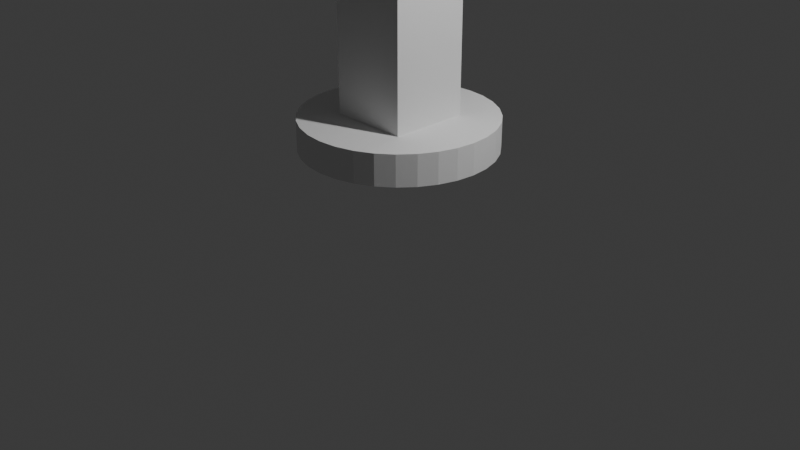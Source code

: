 # Source: crane.blend  (saved by Blender 4.0.36; exported with 4.5.12 LTS)
import bpy
from mathutils import Matrix  # noqa: F401  (used for matrix-valued properties, if any)

bpy.ops.wm.read_factory_settings(use_empty=True)
scene = bpy.context.scene
scene.name = 'Scene'

# ---- collections
col_collection = bpy.data.collections.new('Collection'); scene.collection.children.link(col_collection)

# ---- world
world_world = bpy.data.worlds.new('World'); scene.world = world_world
world_world.use_nodes = True; world_world.node_tree.nodes.clear()
_N = world_world.node_tree.nodes; _L = world_world.node_tree.links
n0 = _N.new('ShaderNodeOutputWorld'); n0.name = 'World Output'; n0.location = (300, 300)
n1 = _N.new('ShaderNodeBackground'); n1.name = 'Background'; n1.location = (10, 300)
n1.inputs[0].default_value = (0.05088, 0.05088, 0.05088, 1.0)
_L.new(n1.outputs[0], n0.inputs[0])
n0.is_active_output = True
world_world.color = (0.05088, 0.05088, 0.05088)
world_world.use_sun_shadow = False
world_world.sun_shadow_jitter_overblur = 0.0

# ---- cameras
cam_camera = bpy.data.cameras.new('Camera')
cam_camera.clip_end = 100.0
cam_camera.ortho_scale = 7.314

# ---- lights
light_light = bpy.data.lights.new('Light', 'POINT')
light_light.transmission_factor = 0.0
light_light.use_soft_falloff = False
light_light.energy = 1000.0
light_light.shadow_soft_size = 0.1
light_light.shadow_maximum_resolution = 0.006
light_light.use_absolute_resolution = True

# ---- meshes
me_cube_001 = bpy.data.meshes.new('Cube.001')
me_cube_001.from_pydata([(-0.4101, -0.4085, -0.349), (-0.4101, -0.4085, 8.331), (-0.4101, 0.4164, -0.349), (-0.4101, 0.4164, 8.331), (0.4148, -0.4085, -0.349), (0.4148, -0.4085, 8.331), (0.4148, 0.4164, -0.349), (0.4148, 0.4164, 8.331), (-0.0002909, 0.9995, -0.6604), (-0.0002909, 0.9995, -0.3374), (0.1948, 0.9803, -0.6604), (0.1948, 0.9803, -0.3374), (0.3824, 0.9234, -0.6604), (0.3824, 0.9234, -0.3374), (0.5553, 0.831, -0.6604), (0.5553, 0.831, -0.3374), (0.7068, 0.7066, -0.6604), (0.7068, 0.7066, -0.3374), (0.8312, 0.5551, -0.6604), (0.8312, 0.5551, -0.3374), (0.9236, 0.3822, -0.6604), (0.9236, 0.3822, -0.3374), (0.9805, 0.1946, -0.6604), (0.9805, 0.1946, -0.3374), (0.9997, -0.0004945, -0.6604), (0.9997, -0.0004945, -0.3374), (0.9805, -0.1956, -0.6604), (0.9805, -0.1956, -0.3374), (0.9236, -0.3832, -0.6604), (0.9236, -0.3832, -0.3374), (0.8312, -0.5561, -0.6604), (0.8312, -0.5561, -0.3374), (0.7068, -0.7076, -0.6604), (0.7068, -0.7076, -0.3374), (0.5553, -0.832, -0.6604), (0.5553, -0.832, -0.3374), (0.3824, -0.9244, -0.6604), (0.3824, -0.9244, -0.3374), (0.1948, -0.9813, -0.6604), (0.1948, -0.9813, -0.3374), (-0.0002909, -1.0, -0.6604), (-0.0002909, -1.0, -0.3374), (-0.1954, -0.9813, -0.6604), (-0.1954, -0.9813, -0.3374), (-0.383, -0.9244, -0.6604), (-0.383, -0.9244, -0.3374), (-0.5559, -0.832, -0.6604), (-0.5559, -0.832, -0.3374), (-0.7074, -0.7076, -0.6604), (-0.7074, -0.7076, -0.3374), (-0.8318, -0.5561, -0.6604), (-0.8318, -0.5561, -0.3374), (-0.9242, -0.3832, -0.6604), (-0.9242, -0.3832, -0.3374), (-0.9811, -0.1956, -0.6604), (-0.9811, -0.1956, -0.3374), (-1.0, -0.0004945, -0.6604), (-1.0, -0.0004945, -0.3374), (-0.9811, 0.1946, -0.6604), (-0.9811, 0.1946, -0.3374), (-0.9242, 0.3822, -0.6604), (-0.9242, 0.3822, -0.3374), (-0.8318, 0.5551, -0.6604), (-0.8318, 0.5551, -0.3374), (-0.7074, 0.7066, -0.6604), (-0.7074, 0.7066, -0.3374), (-0.5559, 0.831, -0.6604), (-0.5559, 0.831, -0.3374), (-0.383, 0.9234, -0.6604), (-0.383, 0.9234, -0.3374), (-0.1954, 0.9803, -0.6604), (-0.1954, 0.9803, -0.3374)], [], [(0, 1, 3, 2), (2, 3, 7, 6), (6, 7, 5, 4), (4, 5, 1, 0), (2, 6, 4, 0), (7, 3, 1, 5), (8, 9, 11, 10), (10, 11, 13, 12), (12, 13, 15, 14), (14, 15, 17, 16), (16, 17, 19, 18), (18, 19, 21, 20), (20, 21, 23, 22), (22, 23, 25, 24), (24, 25, 27, 26), (26, 27, 29, 28), (28, 29, 31, 30), (30, 31, 33, 32), (32, 33, 35, 34), (34, 35, 37, 36), (36, 37, 39, 38), (38, 39, 41, 40), (40, 41, 43, 42), (42, 43, 45, 44), (44, 45, 47, 46), (46, 47, 49, 48), (48, 49, 51, 50), (50, 51, 53, 52), (52, 53, 55, 54), (54, 55, 57, 56), (56, 57, 59, 58), (58, 59, 61, 60), (60, 61, 63, 62), (62, 63, 65, 64), (64, 65, 67, 66), (66, 67, 69, 68), (11, 9, 71, 69, 67, 65, 63, 61, 59, 57, 55, 53, 51, 49, 47, 45, 43, 41, 39, 37, 35, 33, 31, 29, 27, 25, 23, 21, 19, 17, 15, 13), (68, 69, 71, 70), (70, 71, 9, 8), (8, 10, 12, 14, 16, 18, 20, 22, 24, 26, 28, 30, 32, 34, 36, 38, 40, 42, 44, 46, 48, 50, 52, 54, 56, 58, 60, 62, 64, 66, 68, 70)])
_uv = me_cube_001.uv_layers.new(name='UVMap')
_uv.uv.foreach_set('vector', [0.375, 0.0, 0.625, 0.0, 0.625, 0.25, 0.375, 0.25, 0.375, 0.25, 0.625, 0.25, 0.625, 0.5, 0.375, 0.5, 0.375, 0.5, 0.625, 0.5, 0.625, 0.75, 0.375, 0.75, 0.375, 0.75, 0.625, 0.75, 0.625, 1.0, 0.375, 1.0, 0.125, 0.5, 0.375, 0.5, 0.375, 0.75, 0.125, 0.75, 0.625, 0.5, 0.875, 0.5, 0.875, 0.75, 0.625, 0.75, 1.0, 0.5, 1.0, 1.0, 0.9688, 1.0, 0.9688, 0.5, 0.9688, 0.5, 0.9688, 1.0, 0.9375, 1.0, 0.9375, 0.5, 0.9375, 0.5, 0.9375, 1.0, 0.9062, 1.0, 0.9062, 0.5, 0.9062, 0.5, 0.9062, 1.0, 0.875, 1.0, 0.875, 0.5, 0.875, 0.5, 0.875, 1.0, 0.8438, 1.0, 0.8438, 0.5, 0.8438, 0.5, 0.8438, 1.0, 0.8125, 1.0, 0.8125, 0.5, 0.8125, 0.5, 0.8125, 1.0, 0.7812, 1.0, 0.7812, 0.5, 0.7812, 0.5, 0.7812, 1.0, 0.75, 1.0, 0.75, 0.5, 0.75, 0.5, 0.75, 1.0, 0.7188, 1.0, 0.7188, 0.5, 0.7188, 0.5, 0.7188, 1.0, 0.6875, 1.0, 0.6875, 0.5, 0.6875, 0.5, 0.6875, 1.0, 0.6562, 1.0, 0.6562, 0.5, 0.6562, 0.5, 0.6562, 1.0, 0.625, 1.0, 0.625, 0.5, 0.625, 0.5, 0.625, 1.0, 0.5938, 1.0, 0.5938, 0.5, 0.5938, 0.5, 0.5938, 1.0, 0.5625, 1.0, 0.5625, 0.5, 0.5625, 0.5, 0.5625, 1.0, 0.5312, 1.0, 0.5312, 0.5, 0.5312, 0.5, 0.5312, 1.0, 0.5, 1.0, 0.5, 0.5, 0.5, 0.5, 0.5, 1.0, 0.4688, 1.0, 0.4688, 0.5, 0.4688, 0.5, 0.4688, 1.0, 0.4375, 1.0, 0.4375, 0.5, 0.4375, 0.5, 0.4375, 1.0, 0.4062, 1.0, 0.4062, 0.5, 0.4062, 0.5, 0.4062, 1.0, 0.375, 1.0, 0.375, 0.5, 0.375, 0.5, 0.375, 1.0, 0.3438, 1.0, 0.3438, 0.5, 0.3438, 0.5, 0.3438, 1.0, 0.3125, 1.0, 0.3125, 0.5, 0.3125, 0.5, 0.3125, 1.0, 0.2812, 1.0, 0.2812, 0.5, 0.2812, 0.5, 0.2812, 1.0, 0.25, 1.0, 0.25, 0.5, 0.25, 0.5, 0.25, 1.0, 0.2188, 1.0, 0.2188, 0.5, 0.2188, 0.5, 0.2188, 1.0, 0.1875, 1.0, 0.1875, 0.5, 0.1875, 0.5, 0.1875, 1.0, 0.1562, 1.0, 0.1562, 0.5, 0.1562, 0.5, 0.1562, 1.0, 0.125, 1.0, 0.125, 0.5, 0.125, 0.5, 0.125, 1.0, 0.09375, 1.0, 0.09375, 0.5, 0.09375, 0.5, 0.09375, 1.0, 0.0625, 1.0, 0.0625, 0.5, 0.2968, 0.4854, 0.25, 0.49, 0.2032, 0.4854, 0.1582, 0.4717, 0.1167, 0.4496, 0.08029, 0.4197, 0.05045, 0.3833, 0.02827, 0.3418, 0.01461, 0.2968, 0.01, 0.25, 0.01461, 0.2032, 0.02827, 0.1582, 0.05045, 0.1167, 0.08029, 0.08029, 0.1167, 0.05045, 0.1582, 0.02827, 0.2032, 0.01461, 0.25, 0.01, 0.2968, 0.01461, 0.3418, 0.02827, 0.3833, 0.05045, 0.4197, 0.08029, 0.4496, 0.1167, 0.4717, 0.1582, 0.4854, 0.2032, 0.49, 0.25, 0.4854, 0.2968, 0.4717, 0.3418, 0.4496, 0.3833, 0.4197, 0.4197, 0.3833, 0.4496, 0.3418, 0.4717, 0.0625, 0.5, 0.0625, 1.0, 0.03125, 1.0, 0.03125, 0.5, 0.03125, 0.5, 0.03125, 1.0, 0.0, 1.0, 0.0, 0.5, 0.75, 0.49, 0.7968, 0.4854, 0.8418, 0.4717, 0.8833, 0.4496, 0.9197, 0.4197, 0.9496, 0.3833, 0.9717, 0.3418, 0.9854, 0.2968, 0.99, 0.25, 0.9854, 0.2032, 0.9717, 0.1582, 0.9496, 0.1167, 0.9197, 0.08029, 0.8833, 0.05045, 0.8418, 0.02827, 0.7968, 0.01461, 0.75, 0.01, 0.7032, 0.01461, 0.6582, 0.02827, 0.6167, 0.05045, 0.5803, 0.08029, 0.5504, 0.1167, 0.5283, 0.1582, 0.5146, 0.2032, 0.51, 0.25, 0.5146, 0.2968, 0.5283, 0.3418, 0.5504, 0.3833, 0.5803, 0.4197, 0.6167, 0.4496, 0.6582, 0.4717, 0.7032, 0.4854])
me_cube_001.update()
me_cube_002 = bpy.data.meshes.new('Cube.002')
me_cube_002.from_pydata([(-2.872, -0.0958, 6.026), (-2.872, -0.0958, 6.809), (-2.872, 0.263, 6.026), (-2.872, 0.263, 6.809), (0.943, -0.0958, 6.026), (0.943, -0.0958, 6.809), (0.943, 0.263, 6.026), (0.943, 0.263, 6.809)], [], [(0, 1, 3, 2), (2, 3, 7, 6), (6, 7, 5, 4), (4, 5, 1, 0), (2, 6, 4, 0), (7, 3, 1, 5)])
_uv = me_cube_002.uv_layers.new(name='UVMap')
_uv.uv.foreach_set('vector', [0.375, 0.0, 0.625, 0.0, 0.625, 0.25, 0.375, 0.25, 0.375, 0.25, 0.625, 0.25, 0.625, 0.5, 0.375, 0.5, 0.375, 0.5, 0.625, 0.5, 0.625, 0.75, 0.375, 0.75, 0.375, 0.75, 0.625, 0.75, 0.625, 1.0, 0.375, 1.0, 0.125, 0.5, 0.375, 0.5, 0.375, 0.75, 0.125, 0.75, 0.625, 0.5, 0.875, 0.5, 0.875, 0.75, 0.625, 0.75])
me_cube_002.update()
me_cylinder = bpy.data.meshes.new('Cylinder')
me_cylinder.from_pydata([(0.103, 1.191, -1.0), (0.103, 1.191, 1.0), (0.298, 1.172, -1.0), (0.298, 1.172, 1.0), (0.4856, 1.115, -1.0), (0.4856, 1.115, 1.0), (0.6585, 1.022, -1.0), (0.6585, 1.022, 1.0), (0.8101, 0.8979, -1.0), (0.8101, 0.8979, 1.0), (0.9344, 0.7463, -1.0), (0.9344, 0.7463, 1.0), (1.027, 0.5734, -1.0), (1.027, 0.5734, 1.0), (1.084, 0.3859, -1.0), (1.084, 0.3859, 1.0), (1.103, 0.1908, -1.0), (1.103, 0.1908, 1.0), (1.084, -0.004324, -1.0), (1.084, -0.004324, 1.0), (1.027, -0.1919, -1.0), (1.027, -0.1919, 1.0), (0.9344, -0.3648, -1.0), (0.9344, -0.3648, 1.0), (0.8101, -0.5163, -1.0), (0.8101, -0.5163, 1.0), (0.6585, -0.6407, -1.0), (0.6585, -0.6407, 1.0), (0.4856, -0.7331, -1.0), (0.4856, -0.7331, 1.0), (0.298, -0.79, -1.0), (0.298, -0.79, 1.0), (0.103, -0.8092, -1.0), (0.103, -0.8092, 1.0), (-0.09214, -0.79, -1.0), (-0.09214, -0.79, 1.0), (-0.2797, -0.7331, -1.0), (-0.2797, -0.7331, 1.0), (-0.4526, -0.6407, -1.0), (-0.4526, -0.6407, 1.0), (-0.6042, -0.5163, -1.0), (-0.6042, -0.5163, 1.0), (-0.7285, -0.3648, -1.0), (-0.7285, -0.3648, 1.0), (-0.8209, -0.1919, -1.0), (-0.8209, -0.1919, 1.0), (-0.8778, -0.004324, -1.0), (-0.8778, -0.004324, 1.0), (-0.897, 0.1908, -1.0), (-0.897, 0.1908, 1.0), (-0.8778, 0.3859, -1.0), (-0.8778, 0.3859, 1.0), (-0.8209, 0.5734, -1.0), (-0.8209, 0.5734, 1.0), (-0.7285, 0.7463, -1.0), (-0.7285, 0.7463, 1.0), (-0.6042, 0.8979, -1.0), (-0.6042, 0.8979, 1.0), (-0.4526, 1.022, -1.0), (-0.4526, 1.022, 1.0), (-0.2797, 1.115, -1.0), (-0.2797, 1.115, 1.0), (-0.09214, 1.172, -1.0), (-0.09214, 1.172, 1.0)], [], [(0, 1, 3, 2), (2, 3, 5, 4), (4, 5, 7, 6), (6, 7, 9, 8), (8, 9, 11, 10), (10, 11, 13, 12), (12, 13, 15, 14), (14, 15, 17, 16), (16, 17, 19, 18), (18, 19, 21, 20), (20, 21, 23, 22), (22, 23, 25, 24), (24, 25, 27, 26), (26, 27, 29, 28), (28, 29, 31, 30), (30, 31, 33, 32), (32, 33, 35, 34), (34, 35, 37, 36), (36, 37, 39, 38), (38, 39, 41, 40), (40, 41, 43, 42), (42, 43, 45, 44), (44, 45, 47, 46), (46, 47, 49, 48), (48, 49, 51, 50), (50, 51, 53, 52), (52, 53, 55, 54), (54, 55, 57, 56), (56, 57, 59, 58), (58, 59, 61, 60), (3, 1, 63, 61, 59, 57, 55, 53, 51, 49, 47, 45, 43, 41, 39, 37, 35, 33, 31, 29, 27, 25, 23, 21, 19, 17, 15, 13, 11, 9, 7, 5), (60, 61, 63, 62), (62, 63, 1, 0), (0, 2, 4, 6, 8, 10, 12, 14, 16, 18, 20, 22, 24, 26, 28, 30, 32, 34, 36, 38, 40, 42, 44, 46, 48, 50, 52, 54, 56, 58, 60, 62)])
_uv = me_cylinder.uv_layers.new(name='UVMap')
_uv.uv.foreach_set('vector', [1.0, 0.5, 1.0, 1.0, 0.9688, 1.0, 0.9688, 0.5, 0.9688, 0.5, 0.9688, 1.0, 0.9375, 1.0, 0.9375, 0.5, 0.9375, 0.5, 0.9375, 1.0, 0.9062, 1.0, 0.9062, 0.5, 0.9062, 0.5, 0.9062, 1.0, 0.875, 1.0, 0.875, 0.5, 0.875, 0.5, 0.875, 1.0, 0.8438, 1.0, 0.8438, 0.5, 0.8438, 0.5, 0.8438, 1.0, 0.8125, 1.0, 0.8125, 0.5, 0.8125, 0.5, 0.8125, 1.0, 0.7812, 1.0, 0.7812, 0.5, 0.7812, 0.5, 0.7812, 1.0, 0.75, 1.0, 0.75, 0.5, 0.75, 0.5, 0.75, 1.0, 0.7188, 1.0, 0.7188, 0.5, 0.7188, 0.5, 0.7188, 1.0, 0.6875, 1.0, 0.6875, 0.5, 0.6875, 0.5, 0.6875, 1.0, 0.6562, 1.0, 0.6562, 0.5, 0.6562, 0.5, 0.6562, 1.0, 0.625, 1.0, 0.625, 0.5, 0.625, 0.5, 0.625, 1.0, 0.5938, 1.0, 0.5938, 0.5, 0.5938, 0.5, 0.5938, 1.0, 0.5625, 1.0, 0.5625, 0.5, 0.5625, 0.5, 0.5625, 1.0, 0.5312, 1.0, 0.5312, 0.5, 0.5312, 0.5, 0.5312, 1.0, 0.5, 1.0, 0.5, 0.5, 0.5, 0.5, 0.5, 1.0, 0.4688, 1.0, 0.4688, 0.5, 0.4688, 0.5, 0.4688, 1.0, 0.4375, 1.0, 0.4375, 0.5, 0.4375, 0.5, 0.4375, 1.0, 0.4062, 1.0, 0.4062, 0.5, 0.4062, 0.5, 0.4062, 1.0, 0.375, 1.0, 0.375, 0.5, 0.375, 0.5, 0.375, 1.0, 0.3438, 1.0, 0.3438, 0.5, 0.3438, 0.5, 0.3438, 1.0, 0.3125, 1.0, 0.3125, 0.5, 0.3125, 0.5, 0.3125, 1.0, 0.2812, 1.0, 0.2812, 0.5, 0.2812, 0.5, 0.2812, 1.0, 0.25, 1.0, 0.25, 0.5, 0.25, 0.5, 0.25, 1.0, 0.2188, 1.0, 0.2188, 0.5, 0.2188, 0.5, 0.2188, 1.0, 0.1875, 1.0, 0.1875, 0.5, 0.1875, 0.5, 0.1875, 1.0, 0.1562, 1.0, 0.1562, 0.5, 0.1562, 0.5, 0.1562, 1.0, 0.125, 1.0, 0.125, 0.5, 0.125, 0.5, 0.125, 1.0, 0.09375, 1.0, 0.09375, 0.5, 0.09375, 0.5, 0.09375, 1.0, 0.0625, 1.0, 0.0625, 0.5, 0.2968, 0.4854, 0.25, 0.49, 0.2032, 0.4854, 0.1582, 0.4717, 0.1167, 0.4496, 0.08029, 0.4197, 0.05045, 0.3833, 0.02827, 0.3418, 0.01461, 0.2968, 0.01, 0.25, 0.01461, 0.2032, 0.02827, 0.1582, 0.05045, 0.1167, 0.08029, 0.08029, 0.1167, 0.05045, 0.1582, 0.02827, 0.2032, 0.01461, 0.25, 0.01, 0.2968, 0.01461, 0.3418, 0.02827, 0.3833, 0.05045, 0.4197, 0.08029, 0.4496, 0.1167, 0.4717, 0.1582, 0.4854, 0.2032, 0.49, 0.25, 0.4854, 0.2968, 0.4717, 0.3418, 0.4496, 0.3833, 0.4197, 0.4197, 0.3833, 0.4496, 0.3418, 0.4717, 0.0625, 0.5, 0.0625, 1.0, 0.03125, 1.0, 0.03125, 0.5, 0.03125, 0.5, 0.03125, 1.0, 0.0, 1.0, 0.0, 0.5, 0.75, 0.49, 0.7968, 0.4854, 0.8418, 0.4717, 0.8833, 0.4496, 0.9197, 0.4197, 0.9496, 0.3833, 0.9717, 0.3418, 0.9854, 0.2968, 0.99, 0.25, 0.9854, 0.2032, 0.9717, 0.1582, 0.9496, 0.1167, 0.9197, 0.08029, 0.8833, 0.05045, 0.8418, 0.02827, 0.7968, 0.01461, 0.75, 0.01, 0.7032, 0.01461, 0.6582, 0.02827, 0.6167, 0.05045, 0.5803, 0.08029, 0.5504, 0.1167, 0.5283, 0.1582, 0.5146, 0.2032, 0.51, 0.25, 0.5146, 0.2968, 0.5283, 0.3418, 0.5504, 0.3833, 0.5803, 0.4197, 0.6167, 0.4496, 0.6582, 0.4717, 0.7032, 0.4854])
me_cylinder.update()
me_cube_003 = bpy.data.meshes.new('Cube.003')
me_cube_003.from_pydata([(-2.872, -0.0958, 6.026), (-2.872, -0.0958, 6.809), (-2.872, 0.263, 6.026), (-2.872, 0.263, 6.809), (0.943, -0.0958, 6.026), (0.943, -0.0958, 6.809), (0.943, 0.263, 6.026), (0.943, 0.263, 6.809)], [], [(0, 1, 3, 2), (2, 3, 7, 6), (6, 7, 5, 4), (4, 5, 1, 0), (2, 6, 4, 0), (7, 3, 1, 5)])
_uv = me_cube_003.uv_layers.new(name='UVMap')
_uv.uv.foreach_set('vector', [0.375, 0.0, 0.625, 0.0, 0.625, 0.25, 0.375, 0.25, 0.375, 0.25, 0.625, 0.25, 0.625, 0.5, 0.375, 0.5, 0.375, 0.5, 0.625, 0.5, 0.625, 0.75, 0.375, 0.75, 0.375, 0.75, 0.625, 0.75, 0.625, 1.0, 0.375, 1.0, 0.125, 0.5, 0.375, 0.5, 0.375, 0.75, 0.125, 0.75, 0.625, 0.5, 0.875, 0.5, 0.875, 0.75, 0.625, 0.75])
me_cube_003.update()
me_cylinder_001 = bpy.data.meshes.new('Cylinder.001')
me_cylinder_001.from_pydata([(-0.0304, 1.271, -1.0), (-0.0304, 1.271, 1.0), (0.1647, 1.252, -1.0), (0.1647, 1.252, 1.0), (0.3523, 1.195, -1.0), (0.3523, 1.195, 1.0), (0.5252, 1.102, -1.0), (0.5252, 1.102, 1.0), (0.6767, 0.9779, -1.0), (0.6767, 0.9779, 1.0), (0.8011, 0.8264, -1.0), (0.8011, 0.8264, 1.0), (0.8935, 0.6535, -1.0), (0.8935, 0.6535, 1.0), (0.9504, 0.4659, -1.0), (0.9504, 0.4659, 1.0), (0.9696, 0.2708, -1.0), (0.9696, 0.2708, 1.0), (0.9504, 0.07569, -1.0), (0.9504, 0.07569, 1.0), (0.8935, -0.1119, -1.0), (0.8935, -0.1119, 1.0), (0.8011, -0.2848, -1.0), (0.8011, -0.2848, 1.0), (0.6767, -0.4363, -1.0), (0.6767, -0.4363, 1.0), (0.5252, -0.5607, -1.0), (0.5252, -0.5607, 1.0), (0.3523, -0.6531, -1.0), (0.3523, -0.6531, 1.0), (0.1647, -0.71, -1.0), (0.1647, -0.71, 1.0), (-0.0304, -0.7292, -1.0), (-0.0304, -0.7292, 1.0), (-0.2255, -0.71, -1.0), (-0.2255, -0.71, 1.0), (-0.4131, -0.6531, -1.0), (-0.4131, -0.6531, 1.0), (-0.586, -0.5607, -1.0), (-0.586, -0.5607, 1.0), (-0.7375, -0.4363, -1.0), (-0.7375, -0.4363, 1.0), (-0.8619, -0.2848, -1.0), (-0.8619, -0.2848, 1.0), (-0.9543, -0.1119, -1.0), (-0.9543, -0.1119, 1.0), (-1.011, 0.07569, -1.0), (-1.011, 0.07569, 1.0), (-1.03, 0.2708, -1.0), (-1.03, 0.2708, 1.0), (-1.011, 0.4659, -1.0), (-1.011, 0.4659, 1.0), (-0.9543, 0.6535, -1.0), (-0.9543, 0.6535, 1.0), (-0.8619, 0.8264, -1.0), (-0.8619, 0.8264, 1.0), (-0.7375, 0.9779, -1.0), (-0.7375, 0.9779, 1.0), (-0.586, 1.102, -1.0), (-0.586, 1.102, 1.0), (-0.4131, 1.195, -1.0), (-0.4131, 1.195, 1.0), (-0.2255, 1.252, -1.0), (-0.2255, 1.252, 1.0)], [], [(0, 1, 3, 2), (2, 3, 5, 4), (4, 5, 7, 6), (6, 7, 9, 8), (8, 9, 11, 10), (10, 11, 13, 12), (12, 13, 15, 14), (14, 15, 17, 16), (16, 17, 19, 18), (18, 19, 21, 20), (20, 21, 23, 22), (22, 23, 25, 24), (24, 25, 27, 26), (26, 27, 29, 28), (28, 29, 31, 30), (30, 31, 33, 32), (32, 33, 35, 34), (34, 35, 37, 36), (36, 37, 39, 38), (38, 39, 41, 40), (40, 41, 43, 42), (42, 43, 45, 44), (44, 45, 47, 46), (46, 47, 49, 48), (48, 49, 51, 50), (50, 51, 53, 52), (52, 53, 55, 54), (54, 55, 57, 56), (56, 57, 59, 58), (58, 59, 61, 60), (3, 1, 63, 61, 59, 57, 55, 53, 51, 49, 47, 45, 43, 41, 39, 37, 35, 33, 31, 29, 27, 25, 23, 21, 19, 17, 15, 13, 11, 9, 7, 5), (60, 61, 63, 62), (62, 63, 1, 0), (0, 2, 4, 6, 8, 10, 12, 14, 16, 18, 20, 22, 24, 26, 28, 30, 32, 34, 36, 38, 40, 42, 44, 46, 48, 50, 52, 54, 56, 58, 60, 62)])
_uv = me_cylinder_001.uv_layers.new(name='UVMap')
_uv.uv.foreach_set('vector', [1.0, 0.5, 1.0, 1.0, 0.9688, 1.0, 0.9688, 0.5, 0.9688, 0.5, 0.9688, 1.0, 0.9375, 1.0, 0.9375, 0.5, 0.9375, 0.5, 0.9375, 1.0, 0.9062, 1.0, 0.9062, 0.5, 0.9062, 0.5, 0.9062, 1.0, 0.875, 1.0, 0.875, 0.5, 0.875, 0.5, 0.875, 1.0, 0.8438, 1.0, 0.8438, 0.5, 0.8438, 0.5, 0.8438, 1.0, 0.8125, 1.0, 0.8125, 0.5, 0.8125, 0.5, 0.8125, 1.0, 0.7812, 1.0, 0.7812, 0.5, 0.7812, 0.5, 0.7812, 1.0, 0.75, 1.0, 0.75, 0.5, 0.75, 0.5, 0.75, 1.0, 0.7188, 1.0, 0.7188, 0.5, 0.7188, 0.5, 0.7188, 1.0, 0.6875, 1.0, 0.6875, 0.5, 0.6875, 0.5, 0.6875, 1.0, 0.6562, 1.0, 0.6562, 0.5, 0.6562, 0.5, 0.6562, 1.0, 0.625, 1.0, 0.625, 0.5, 0.625, 0.5, 0.625, 1.0, 0.5938, 1.0, 0.5938, 0.5, 0.5938, 0.5, 0.5938, 1.0, 0.5625, 1.0, 0.5625, 0.5, 0.5625, 0.5, 0.5625, 1.0, 0.5312, 1.0, 0.5312, 0.5, 0.5312, 0.5, 0.5312, 1.0, 0.5, 1.0, 0.5, 0.5, 0.5, 0.5, 0.5, 1.0, 0.4688, 1.0, 0.4688, 0.5, 0.4688, 0.5, 0.4688, 1.0, 0.4375, 1.0, 0.4375, 0.5, 0.4375, 0.5, 0.4375, 1.0, 0.4062, 1.0, 0.4062, 0.5, 0.4062, 0.5, 0.4062, 1.0, 0.375, 1.0, 0.375, 0.5, 0.375, 0.5, 0.375, 1.0, 0.3438, 1.0, 0.3438, 0.5, 0.3438, 0.5, 0.3438, 1.0, 0.3125, 1.0, 0.3125, 0.5, 0.3125, 0.5, 0.3125, 1.0, 0.2812, 1.0, 0.2812, 0.5, 0.2812, 0.5, 0.2812, 1.0, 0.25, 1.0, 0.25, 0.5, 0.25, 0.5, 0.25, 1.0, 0.2188, 1.0, 0.2188, 0.5, 0.2188, 0.5, 0.2188, 1.0, 0.1875, 1.0, 0.1875, 0.5, 0.1875, 0.5, 0.1875, 1.0, 0.1562, 1.0, 0.1562, 0.5, 0.1562, 0.5, 0.1562, 1.0, 0.125, 1.0, 0.125, 0.5, 0.125, 0.5, 0.125, 1.0, 0.09375, 1.0, 0.09375, 0.5, 0.09375, 0.5, 0.09375, 1.0, 0.0625, 1.0, 0.0625, 0.5, 0.2968, 0.4854, 0.25, 0.49, 0.2032, 0.4854, 0.1582, 0.4717, 0.1167, 0.4496, 0.08029, 0.4197, 0.05045, 0.3833, 0.02827, 0.3418, 0.01461, 0.2968, 0.01, 0.25, 0.01461, 0.2032, 0.02827, 0.1582, 0.05045, 0.1167, 0.08029, 0.08029, 0.1167, 0.05045, 0.1582, 0.02827, 0.2032, 0.01461, 0.25, 0.01, 0.2968, 0.01461, 0.3418, 0.02827, 0.3833, 0.05045, 0.4197, 0.08029, 0.4496, 0.1167, 0.4717, 0.1582, 0.4854, 0.2032, 0.49, 0.25, 0.4854, 0.2968, 0.4717, 0.3418, 0.4496, 0.3833, 0.4197, 0.4197, 0.3833, 0.4496, 0.3418, 0.4717, 0.0625, 0.5, 0.0625, 1.0, 0.03125, 1.0, 0.03125, 0.5, 0.03125, 0.5, 0.03125, 1.0, 0.0, 1.0, 0.0, 0.5, 0.75, 0.49, 0.7968, 0.4854, 0.8418, 0.4717, 0.8833, 0.4496, 0.9197, 0.4197, 0.9496, 0.3833, 0.9717, 0.3418, 0.9854, 0.2968, 0.99, 0.25, 0.9854, 0.2032, 0.9717, 0.1582, 0.9496, 0.1167, 0.9197, 0.08029, 0.8833, 0.05045, 0.8418, 0.02827, 0.7968, 0.01461, 0.75, 0.01, 0.7032, 0.01461, 0.6582, 0.02827, 0.6167, 0.05045, 0.5803, 0.08029, 0.5504, 0.1167, 0.5283, 0.1582, 0.5146, 0.2032, 0.51, 0.25, 0.5146, 0.2968, 0.5283, 0.3418, 0.5504, 0.3833, 0.5803, 0.4197, 0.6167, 0.4496, 0.6582, 0.4717, 0.7032, 0.4854])
me_cylinder_001.update()
me_cube_004 = bpy.data.meshes.new('Cube.004')
me_cube_004.from_pydata([(-1.0, -1.0, -2.938), (-1.0, -1.0, 1.0), (-1.0, 1.0, -2.938), (-1.0, 1.0, 1.0), (1.0, -1.0, -2.938), (1.0, -1.0, 1.0), (1.0, 1.0, -2.938), (1.0, 1.0, 1.0)], [], [(0, 1, 3, 2), (2, 3, 7, 6), (6, 7, 5, 4), (4, 5, 1, 0), (2, 6, 4, 0), (7, 3, 1, 5)])
_uv = me_cube_004.uv_layers.new(name='UVMap')
_uv.uv.foreach_set('vector', [0.375, 0.0, 0.625, 0.0, 0.625, 0.25, 0.375, 0.25, 0.375, 0.25, 0.625, 0.25, 0.625, 0.5, 0.375, 0.5, 0.375, 0.5, 0.625, 0.5, 0.625, 0.75, 0.375, 0.75, 0.375, 0.75, 0.625, 0.75, 0.625, 1.0, 0.375, 1.0, 0.125, 0.5, 0.375, 0.5, 0.375, 0.75, 0.125, 0.75, 0.625, 0.5, 0.875, 0.5, 0.875, 0.75, 0.625, 0.75])
me_cube_004.update()
me_cube_005 = bpy.data.meshes.new('Cube.005')
me_cube_005.from_pydata([(-0.9642, -0.8695, -1.0), (-0.9642, -0.8695, 1.0), (-0.9642, 1.13, -1.0), (-0.9642, 1.13, 1.0), (0.68, -0.8695, -1.0), (0.68, -0.8695, 1.0), (0.68, 1.13, -1.0), (0.68, 1.13, 1.0), (-0.06589, -0.8689, -4.89), (-0.06589, -0.8689, -0.9), (-0.06589, 1.132, -4.89), (-0.06589, 1.132, -0.9), (-0.03587, -0.8689, -4.89), (-0.03587, -0.8689, -0.9), (-0.03587, 1.132, -4.89), (-0.03587, 1.132, -0.9)], [], [(0, 1, 3, 2), (2, 3, 7, 6), (6, 7, 5, 4), (4, 5, 1, 0), (2, 6, 4, 0), (7, 3, 1, 5), (8, 9, 11, 10), (10, 11, 15, 14), (14, 15, 13, 12), (12, 13, 9, 8), (10, 14, 12, 8), (15, 11, 9, 13)])
_uv = me_cube_005.uv_layers.new(name='UVMap')
_uv.uv.foreach_set('vector', [0.375, 0.0, 0.625, 0.0, 0.625, 0.25, 0.375, 0.25, 0.375, 0.25, 0.625, 0.25, 0.625, 0.5, 0.375, 0.5, 0.375, 0.5, 0.625, 0.5, 0.625, 0.75, 0.375, 0.75, 0.375, 0.75, 0.625, 0.75, 0.625, 1.0, 0.375, 1.0, 0.125, 0.5, 0.375, 0.5, 0.375, 0.75, 0.125, 0.75, 0.625, 0.5, 0.875, 0.5, 0.875, 0.75, 0.625, 0.75, 0.375, 0.0, 0.625, 0.0, 0.625, 0.25, 0.375, 0.25, 0.375, 0.25, 0.625, 0.25, 0.625, 0.5, 0.375, 0.5, 0.375, 0.5, 0.625, 0.5, 0.625, 0.75, 0.375, 0.75, 0.375, 0.75, 0.625, 0.75, 0.625, 1.0, 0.375, 1.0, 0.125, 0.5, 0.375, 0.5, 0.375, 0.75, 0.125, 0.75, 0.625, 0.5, 0.875, 0.5, 0.875, 0.75, 0.625, 0.75])
me_cube_005.update()
me_cube_006 = bpy.data.meshes.new('Cube.006')
me_cube_006.from_pydata([(-1.0, -1.0, -1.0), (-1.0, -1.0, 1.0), (-1.0, 1.0, -1.0), (-1.0, 1.0, 1.0), (1.0, -1.0, -1.0), (1.0, -1.0, 1.0), (1.0, 1.0, -1.0), (1.0, 1.0, 1.0)], [], [(0, 1, 3, 2), (2, 3, 7, 6), (6, 7, 5, 4), (4, 5, 1, 0), (2, 6, 4, 0), (7, 3, 1, 5)])
_uv = me_cube_006.uv_layers.new(name='UVMap')
_uv.uv.foreach_set('vector', [0.375, 0.0, 0.625, 0.0, 0.625, 0.25, 0.375, 0.25, 0.375, 0.25, 0.625, 0.25, 0.625, 0.5, 0.375, 0.5, 0.375, 0.5, 0.625, 0.5, 0.625, 0.75, 0.375, 0.75, 0.375, 0.75, 0.625, 0.75, 0.625, 1.0, 0.375, 1.0, 0.125, 0.5, 0.375, 0.5, 0.375, 0.75, 0.125, 0.75, 0.625, 0.5, 0.875, 0.5, 0.875, 0.75, 0.625, 0.75])
me_cube_006.update()

# ---- objects
ob_light = bpy.data.objects.new('Light', light_light)
ob_camera = bpy.data.objects.new('Camera', cam_camera)
ob_main_column = bpy.data.objects.new('main_column', me_cube_001)
ob_upper_arm = bpy.data.objects.new('upper_arm', me_cube_002)
ob_elbow = bpy.data.objects.new('elbow', me_cylinder)
ob_lower_arm = bpy.data.objects.new('lower_arm', me_cube_003)
ob_wrist = bpy.data.objects.new('wrist', me_cylinder_001)
ob_wrist_extension = bpy.data.objects.new('wrist_extension', me_cube_004)
ob_hand = bpy.data.objects.new('hand', me_cube_005)
ob_gripper = bpy.data.objects.new('gripper', me_cube_006)

# ---- transforms, parenting, visibility, modifiers, constraints
ob_light.location = (4.076, 1.005, 5.904)
ob_light.rotation_euler = (0.6503, 0.05522, 1.866)
ob_light.lock_rotations_4d = False
ob_light.empty_display_type = 'ARROWS'
ob_light.color = (0.0, 0.0, 0.0, 0.0)
ob_light.lineart.crease_threshold = 0.0
ob_camera.location = (7.359, -6.926, 4.958)
ob_camera.rotation_euler = (1.109, 0.0, 0.8149)
ob_camera.lock_rotations_4d = False
ob_camera.empty_display_type = 'ARROWS'
ob_camera.color = (0.0, 0.0, 0.0, 0.0)
ob_camera.display_type = 'WIRE'
ob_camera.lineart.crease_threshold = 0.0
ob_main_column.location = (-4.967e-08, 5.464e-08, 1.462)
ob_upper_arm.location = (2.335, -0.09407, 0.0)
ob_upper_arm.scale = (0.6844, 1.0, 1.0)
ob_elbow.location = (2.6, -0.07428, 5.933)
ob_elbow.scale = (0.3448, 0.3448, 0.1222)
ob_lower_arm.location = (4.39, -0.0937, -0.9844)
ob_lower_arm.scale = (0.6844, 1.0, 1.0)
ob_wrist.location = (4.701, -0.1013, 4.949)
ob_wrist.scale = (0.3448, 0.3448, 0.1222)
ob_wrist_extension.location = (4.691, -0.007139, 4.611)
ob_wrist_extension.scale = (0.264, 0.264, 0.264)
ob_hand.location = (5.368, -0.04871, 3.78)
ob_hand.scale = (1.0, 0.3267, 0.06846)
ob_gripper.location = (5.805, -0.005527, 3.585)
ob_gripper.scale = (-0.01041, 0.3247, 0.1321)

# ---- collection membership
col_collection.objects.link(ob_light)
col_collection.objects.link(ob_camera)
col_collection.objects.link(ob_main_column)
col_collection.objects.link(ob_upper_arm)
col_collection.objects.link(ob_elbow)
col_collection.objects.link(ob_lower_arm)
col_collection.objects.link(ob_wrist)
col_collection.objects.link(ob_wrist_extension)
col_collection.objects.link(ob_hand)
col_collection.objects.link(ob_gripper)

# ---- scene / render settings (as saved in the file)
scene.camera = ob_camera
scene.frame_start = 1; scene.frame_end = 250; scene.frame_set(1)
scene.render.engine = 'BLENDER_EEVEE_NEXT'
scene.cycles.sampling_pattern = 'TABULATED_SOBOL'
bpy.context.view_layer.update()

